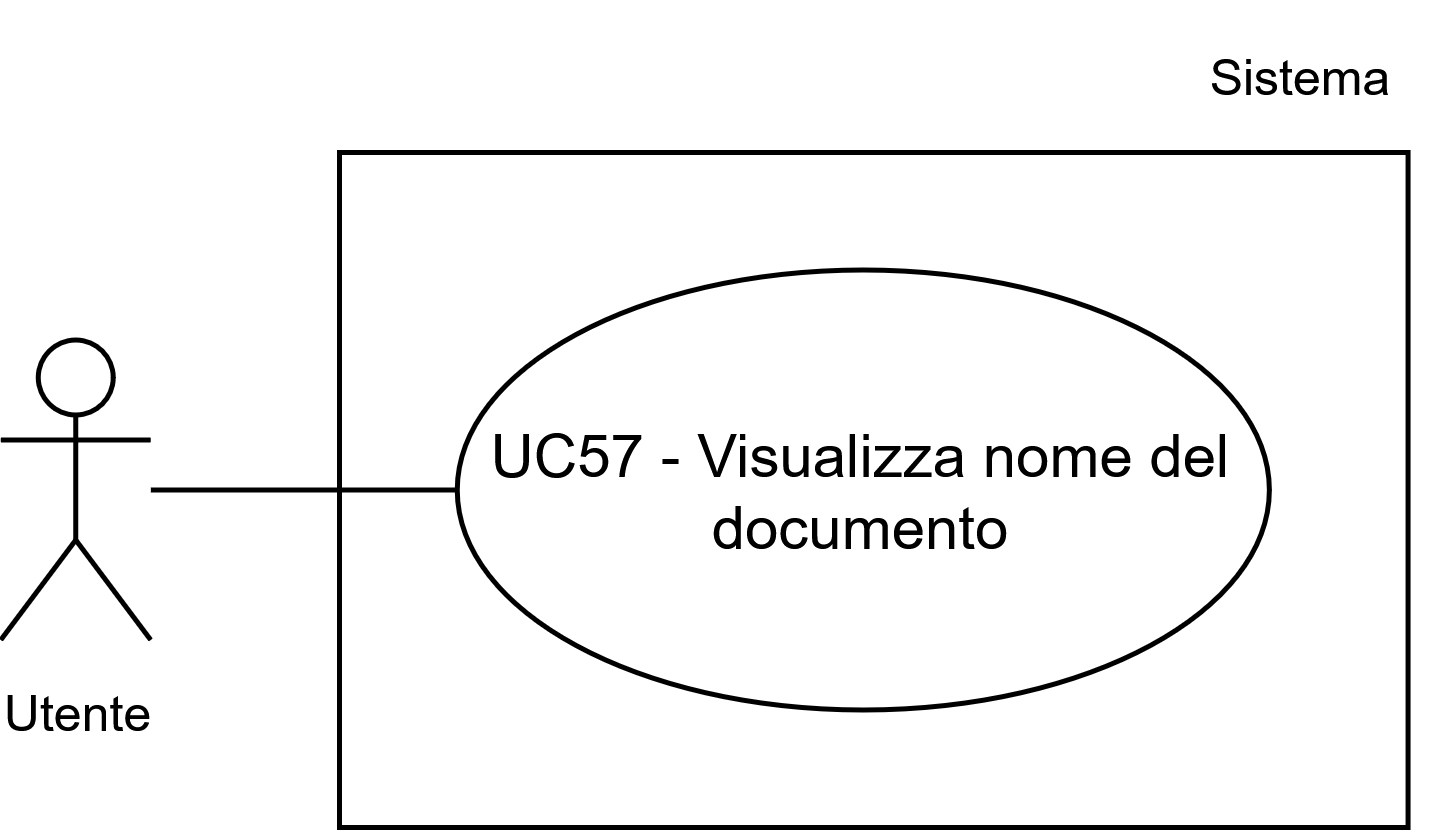

The diagram above was exported from draw.io. Its source (the exported page's mxGraphModel, read from the mxfile embedded in the PNG):
<mxGraphModel dx="1448" dy="1480" grid="1" gridSize="10" guides="1" tooltips="1" connect="1" arrows="1" fold="1" page="1" pageScale="1" pageWidth="1169" pageHeight="827" math="0" shadow="0">
  <root>
    <mxCell id="0" />
    <mxCell id="1" parent="0" />
    <mxCell id="2" parent="1" style="whiteSpace=wrap;html=1;" value="" vertex="1">
      <mxGeometry height="135" width="213.71" x="138.3899999999999" y="7930" as="geometry" />
    </mxCell>
    <mxCell id="3" parent="1" style="ellipse;whiteSpace=wrap;html=1;" value="UC57 - Visualizza nome del documento" vertex="1">
      <mxGeometry height="88" width="162.42" x="161.97000000000006" y="7953.5" as="geometry" />
    </mxCell>
    <mxCell id="4" parent="1" style="shape=umlActor;verticalLabelPosition=bottom;verticalAlign=top;html=1;outlineConnect=0;" value="&lt;font style=&quot;font-size: 10px;&quot;&gt;Utente&lt;/font&gt;" vertex="1">
      <mxGeometry height="60" width="30" x="70.66999999999999" y="7967.5" as="geometry" />
    </mxCell>
    <mxCell id="5" edge="1" parent="1" source="4" style="endArrow=none;html=1;rounded=0;entryX=0;entryY=0.5;entryDx=0;entryDy=0;" target="3" value="">
      <mxGeometry height="50" relative="1" width="50" as="geometry">
        <mxPoint x="110" y="7998" as="sourcePoint" />
        <mxPoint x="113.60000000000005" y="7957.5" as="targetPoint" />
      </mxGeometry>
    </mxCell>
    <mxCell id="6" parent="1" style="text;html=1;whiteSpace=wrap;strokeColor=none;fillColor=none;align=center;verticalAlign=middle;rounded=0;fontSize=10;" value="Sistema" vertex="1">
      <mxGeometry height="30" width="60" x="301.13000000000005" y="7900" as="geometry" />
    </mxCell>
  </root>
</mxGraphModel>